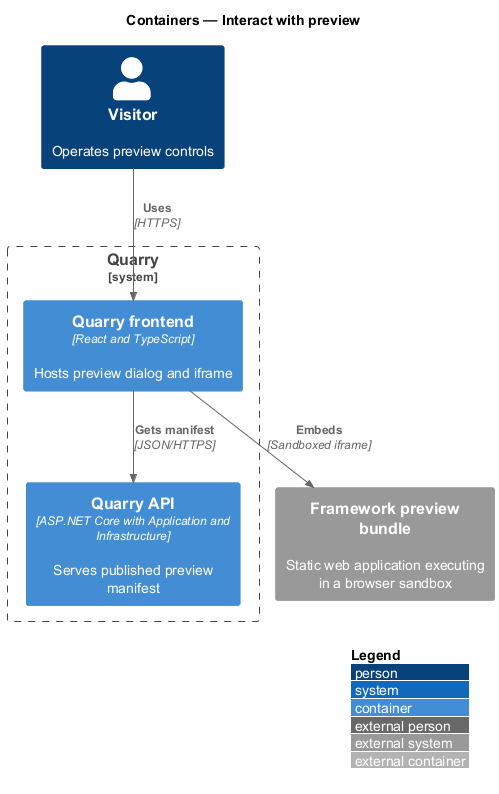

The diagram above was rendered by PlantUML. Its source (embedded in the PNG):
@startuml
!include <C4/C4_Container>
LAYOUT_WITH_LEGEND()
title Containers — Interact with preview
Person(visitor, "Visitor", "Operates preview controls")
System_Boundary(quarry, "Quarry") {
 Container(frontend, "Quarry frontend", "React and TypeScript", "Hosts preview dialog and iframe")
 Container(api, "Quarry API", "ASP.NET Core with Application and Infrastructure", "Serves published preview manifest")
}
System_Ext(preview, "Framework preview bundle", "Static web application executing in a browser sandbox")
Rel(visitor, frontend, "Uses", "HTTPS")
Rel(frontend, api, "Gets manifest", "JSON/HTTPS")
Rel(frontend, preview, "Embeds", "Sandboxed iframe")
@enduml